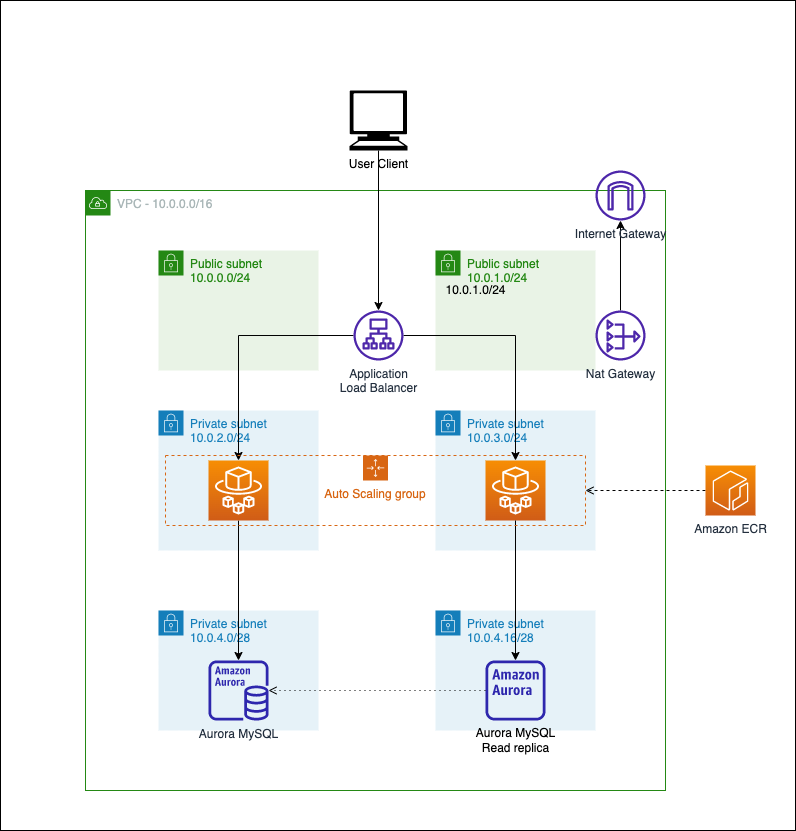

The diagram above was exported from draw.io. Its source (the exported page's mxGraphModel, read from the mxfile embedded in the PNG):
<mxGraphModel dx="1106" dy="997" grid="1" gridSize="10" guides="1" tooltips="1" connect="1" arrows="1" fold="1" page="1" pageScale="1" pageWidth="850" pageHeight="1100" math="0" shadow="0">
  <root>
    <mxCell id="0" />
    <mxCell id="1" parent="0" />
    <mxCell id="KSgABm53q3k702JI5QWs-59" value="" style="rounded=0;whiteSpace=wrap;html=1;" vertex="1" parent="1">
      <mxGeometry x="165" y="190" width="795" height="830" as="geometry" />
    </mxCell>
    <mxCell id="KSgABm53q3k702JI5QWs-4" value="VPC - 10.0.0.0/16" style="points=[[0,0],[0.25,0],[0.5,0],[0.75,0],[1,0],[1,0.25],[1,0.5],[1,0.75],[1,1],[0.75,1],[0.5,1],[0.25,1],[0,1],[0,0.75],[0,0.5],[0,0.25]];outlineConnect=0;gradientColor=none;html=1;whiteSpace=wrap;fontSize=12;fontStyle=0;container=1;pointerEvents=0;collapsible=0;recursiveResize=0;shape=mxgraph.aws4.group;grIcon=mxgraph.aws4.group_vpc;strokeColor=#248814;fillColor=none;verticalAlign=top;align=left;spacingLeft=30;fontColor=#AAB7B8;dashed=0;" vertex="1" parent="1">
      <mxGeometry x="250" y="380" width="580" height="600" as="geometry" />
    </mxCell>
    <mxCell id="KSgABm53q3k702JI5QWs-3" value="Private subnet&lt;br&gt;10.0.4.0/28" style="points=[[0,0],[0.25,0],[0.5,0],[0.75,0],[1,0],[1,0.25],[1,0.5],[1,0.75],[1,1],[0.75,1],[0.5,1],[0.25,1],[0,1],[0,0.75],[0,0.5],[0,0.25]];outlineConnect=0;gradientColor=none;html=1;whiteSpace=wrap;fontSize=12;fontStyle=0;container=1;pointerEvents=0;collapsible=0;recursiveResize=0;shape=mxgraph.aws4.group;grIcon=mxgraph.aws4.group_security_group;grStroke=0;strokeColor=#147EBA;fillColor=#E6F2F8;verticalAlign=top;align=left;spacingLeft=30;fontColor=#147EBA;dashed=0;" vertex="1" parent="KSgABm53q3k702JI5QWs-4">
      <mxGeometry x="73" y="420" width="160" height="120" as="geometry" />
    </mxCell>
    <mxCell id="KSgABm53q3k702JI5QWs-22" value="Aurora MySQL" style="sketch=0;outlineConnect=0;fontColor=#232F3E;gradientColor=none;fillColor=#2E27AD;strokeColor=none;dashed=0;verticalLabelPosition=bottom;verticalAlign=top;align=center;html=1;fontSize=12;fontStyle=0;aspect=fixed;pointerEvents=1;shape=mxgraph.aws4.aurora_instance;" vertex="1" parent="KSgABm53q3k702JI5QWs-3">
      <mxGeometry x="50" y="50" width="60" height="60" as="geometry" />
    </mxCell>
    <mxCell id="KSgABm53q3k702JI5QWs-5" value="Private subnet&lt;br&gt;10.0.4.16/28" style="points=[[0,0],[0.25,0],[0.5,0],[0.75,0],[1,0],[1,0.25],[1,0.5],[1,0.75],[1,1],[0.75,1],[0.5,1],[0.25,1],[0,1],[0,0.75],[0,0.5],[0,0.25]];outlineConnect=0;gradientColor=none;html=1;whiteSpace=wrap;fontSize=12;fontStyle=0;container=1;pointerEvents=0;collapsible=0;recursiveResize=0;shape=mxgraph.aws4.group;grIcon=mxgraph.aws4.group_security_group;grStroke=0;strokeColor=#147EBA;fillColor=#E6F2F8;verticalAlign=top;align=left;spacingLeft=30;fontColor=#147EBA;dashed=0;" vertex="1" parent="KSgABm53q3k702JI5QWs-4">
      <mxGeometry x="350" y="420" width="160" height="120" as="geometry" />
    </mxCell>
    <mxCell id="KSgABm53q3k702JI5QWs-23" value="" style="sketch=0;outlineConnect=0;fontColor=#232F3E;gradientColor=none;fillColor=#2E27AD;strokeColor=none;dashed=0;verticalLabelPosition=bottom;verticalAlign=top;align=center;html=1;fontSize=12;fontStyle=0;aspect=fixed;pointerEvents=1;shape=mxgraph.aws4.aurora_instance_alt;" vertex="1" parent="KSgABm53q3k702JI5QWs-5">
      <mxGeometry x="50" y="50" width="60" height="60" as="geometry" />
    </mxCell>
    <mxCell id="KSgABm53q3k702JI5QWs-6" value="Public subnet&lt;br&gt;10.0.1.0/24" style="points=[[0,0],[0.25,0],[0.5,0],[0.75,0],[1,0],[1,0.25],[1,0.5],[1,0.75],[1,1],[0.75,1],[0.5,1],[0.25,1],[0,1],[0,0.75],[0,0.5],[0,0.25]];outlineConnect=0;gradientColor=none;html=1;whiteSpace=wrap;fontSize=12;fontStyle=0;container=1;pointerEvents=0;collapsible=0;recursiveResize=0;shape=mxgraph.aws4.group;grIcon=mxgraph.aws4.group_security_group;grStroke=0;strokeColor=#248814;fillColor=#E9F3E6;verticalAlign=top;align=left;spacingLeft=30;fontColor=#248814;dashed=0;" vertex="1" parent="KSgABm53q3k702JI5QWs-4">
      <mxGeometry x="350" y="60" width="160" height="120" as="geometry" />
    </mxCell>
    <mxCell id="KSgABm53q3k702JI5QWs-10" value="10.0.1.0/24" style="text;html=1;align=center;verticalAlign=middle;resizable=0;points=[];autosize=1;strokeColor=none;fillColor=none;" vertex="1" parent="KSgABm53q3k702JI5QWs-6">
      <mxGeometry y="30" width="80" height="20" as="geometry" />
    </mxCell>
    <mxCell id="KSgABm53q3k702JI5QWs-7" value="Private subnet&lt;br&gt;10.0.3.0/24" style="points=[[0,0],[0.25,0],[0.5,0],[0.75,0],[1,0],[1,0.25],[1,0.5],[1,0.75],[1,1],[0.75,1],[0.5,1],[0.25,1],[0,1],[0,0.75],[0,0.5],[0,0.25]];outlineConnect=0;gradientColor=none;html=1;whiteSpace=wrap;fontSize=12;fontStyle=0;container=1;pointerEvents=0;collapsible=0;recursiveResize=0;shape=mxgraph.aws4.group;grIcon=mxgraph.aws4.group_security_group;grStroke=0;strokeColor=#147EBA;fillColor=#E6F2F8;verticalAlign=top;align=left;spacingLeft=30;fontColor=#147EBA;dashed=0;" vertex="1" parent="KSgABm53q3k702JI5QWs-4">
      <mxGeometry x="350" y="220" width="160" height="140" as="geometry" />
    </mxCell>
    <mxCell id="KSgABm53q3k702JI5QWs-20" value="" style="sketch=0;points=[[0,0,0],[0.25,0,0],[0.5,0,0],[0.75,0,0],[1,0,0],[0,1,0],[0.25,1,0],[0.5,1,0],[0.75,1,0],[1,1,0],[0,0.25,0],[0,0.5,0],[0,0.75,0],[1,0.25,0],[1,0.5,0],[1,0.75,0]];outlineConnect=0;fontColor=#232F3E;gradientColor=#F78E04;gradientDirection=north;fillColor=#D05C17;strokeColor=#ffffff;dashed=0;verticalLabelPosition=bottom;verticalAlign=top;align=center;html=1;fontSize=12;fontStyle=0;aspect=fixed;shape=mxgraph.aws4.resourceIcon;resIcon=mxgraph.aws4.fargate;" vertex="1" parent="KSgABm53q3k702JI5QWs-7">
      <mxGeometry x="50" y="50" width="60" height="60" as="geometry" />
    </mxCell>
    <mxCell id="KSgABm53q3k702JI5QWs-49" style="edgeStyle=orthogonalEdgeStyle;rounded=0;orthogonalLoop=1;jettySize=auto;html=1;" edge="1" parent="KSgABm53q3k702JI5QWs-4" source="KSgABm53q3k702JI5QWs-17" target="KSgABm53q3k702JI5QWs-18">
      <mxGeometry relative="1" as="geometry" />
    </mxCell>
    <mxCell id="KSgABm53q3k702JI5QWs-17" value="Nat Gateway" style="sketch=0;outlineConnect=0;fontColor=#232F3E;gradientColor=none;fillColor=#4D27AA;strokeColor=none;dashed=0;verticalLabelPosition=bottom;verticalAlign=top;align=center;html=1;fontSize=12;fontStyle=0;aspect=fixed;pointerEvents=1;shape=mxgraph.aws4.nat_gateway;" vertex="1" parent="KSgABm53q3k702JI5QWs-4">
      <mxGeometry x="510" y="120" width="50" height="50" as="geometry" />
    </mxCell>
    <mxCell id="KSgABm53q3k702JI5QWs-26" style="edgeStyle=orthogonalEdgeStyle;rounded=0;orthogonalLoop=1;jettySize=auto;html=1;endArrow=open;endFill=0;dashed=1;dashPattern=1 4;" edge="1" parent="KSgABm53q3k702JI5QWs-4" source="KSgABm53q3k702JI5QWs-23" target="KSgABm53q3k702JI5QWs-22">
      <mxGeometry relative="1" as="geometry" />
    </mxCell>
    <mxCell id="KSgABm53q3k702JI5QWs-25" value="Aurora MySQL&lt;br&gt;Read replica" style="text;html=1;align=center;verticalAlign=middle;resizable=0;points=[];autosize=1;strokeColor=none;fillColor=none;" vertex="1" parent="KSgABm53q3k702JI5QWs-4">
      <mxGeometry x="385" y="535" width="90" height="30" as="geometry" />
    </mxCell>
    <mxCell id="KSgABm53q3k702JI5QWs-18" value="Internet Gateway" style="sketch=0;outlineConnect=0;fontColor=#232F3E;gradientColor=none;fillColor=#4D27AA;strokeColor=none;dashed=0;verticalLabelPosition=bottom;verticalAlign=top;align=center;html=1;fontSize=12;fontStyle=0;aspect=fixed;pointerEvents=1;shape=mxgraph.aws4.internet_gateway;" vertex="1" parent="KSgABm53q3k702JI5QWs-4">
      <mxGeometry x="510" y="-20" width="50" height="50" as="geometry" />
    </mxCell>
    <mxCell id="KSgABm53q3k702JI5QWs-58" style="edgeStyle=orthogonalEdgeStyle;rounded=0;orthogonalLoop=1;jettySize=auto;html=1;" edge="1" parent="KSgABm53q3k702JI5QWs-4" source="KSgABm53q3k702JI5QWs-20" target="KSgABm53q3k702JI5QWs-23">
      <mxGeometry relative="1" as="geometry" />
    </mxCell>
    <mxCell id="KSgABm53q3k702JI5QWs-1" value="Public subnet&lt;br&gt;10.0.0.0/24" style="points=[[0,0],[0.25,0],[0.5,0],[0.75,0],[1,0],[1,0.25],[1,0.5],[1,0.75],[1,1],[0.75,1],[0.5,1],[0.25,1],[0,1],[0,0.75],[0,0.5],[0,0.25]];outlineConnect=0;gradientColor=none;html=1;whiteSpace=wrap;fontSize=12;fontStyle=0;container=1;pointerEvents=0;collapsible=0;recursiveResize=0;shape=mxgraph.aws4.group;grIcon=mxgraph.aws4.group_security_group;grStroke=0;strokeColor=#248814;fillColor=#E9F3E6;verticalAlign=top;align=left;spacingLeft=30;fontColor=#248814;dashed=0;" vertex="1" parent="1">
      <mxGeometry x="323" y="440" width="160" height="120" as="geometry" />
    </mxCell>
    <mxCell id="KSgABm53q3k702JI5QWs-2" value="Private subnet&lt;br&gt;10.0.2.0/24" style="points=[[0,0],[0.25,0],[0.5,0],[0.75,0],[1,0],[1,0.25],[1,0.5],[1,0.75],[1,1],[0.75,1],[0.5,1],[0.25,1],[0,1],[0,0.75],[0,0.5],[0,0.25]];outlineConnect=0;gradientColor=none;html=1;whiteSpace=wrap;fontSize=12;fontStyle=0;container=1;pointerEvents=0;collapsible=0;recursiveResize=0;shape=mxgraph.aws4.group;grIcon=mxgraph.aws4.group_security_group;grStroke=0;strokeColor=#147EBA;fillColor=#E6F2F8;verticalAlign=top;align=left;spacingLeft=30;fontColor=#147EBA;dashed=0;" vertex="1" parent="1">
      <mxGeometry x="323" y="600" width="160" height="140" as="geometry" />
    </mxCell>
    <mxCell id="KSgABm53q3k702JI5QWs-19" value="" style="sketch=0;points=[[0,0,0],[0.25,0,0],[0.5,0,0],[0.75,0,0],[1,0,0],[0,1,0],[0.25,1,0],[0.5,1,0],[0.75,1,0],[1,1,0],[0,0.25,0],[0,0.5,0],[0,0.75,0],[1,0.25,0],[1,0.5,0],[1,0.75,0]];outlineConnect=0;fontColor=#232F3E;gradientColor=#F78E04;gradientDirection=north;fillColor=#D05C17;strokeColor=#ffffff;dashed=0;verticalLabelPosition=bottom;verticalAlign=top;align=center;html=1;fontSize=12;fontStyle=0;aspect=fixed;shape=mxgraph.aws4.resourceIcon;resIcon=mxgraph.aws4.fargate;" vertex="1" parent="KSgABm53q3k702JI5QWs-2">
      <mxGeometry x="50" y="50" width="60" height="60" as="geometry" />
    </mxCell>
    <mxCell id="KSgABm53q3k702JI5QWs-52" style="edgeStyle=orthogonalEdgeStyle;rounded=0;orthogonalLoop=1;jettySize=auto;html=1;" edge="1" parent="1" source="KSgABm53q3k702JI5QWs-50" target="KSgABm53q3k702JI5QWs-19">
      <mxGeometry relative="1" as="geometry">
        <mxPoint x="483" y="525" as="sourcePoint" />
      </mxGeometry>
    </mxCell>
    <mxCell id="KSgABm53q3k702JI5QWs-55" style="edgeStyle=orthogonalEdgeStyle;rounded=0;orthogonalLoop=1;jettySize=auto;html=1;exitX=0.5;exitY=1;exitDx=0;exitDy=0;exitPerimeter=0;" edge="1" parent="1" source="KSgABm53q3k702JI5QWs-67" target="KSgABm53q3k702JI5QWs-50">
      <mxGeometry relative="1" as="geometry">
        <mxPoint x="543" y="318" as="sourcePoint" />
      </mxGeometry>
    </mxCell>
    <mxCell id="KSgABm53q3k702JI5QWs-57" style="edgeStyle=orthogonalEdgeStyle;rounded=0;orthogonalLoop=1;jettySize=auto;html=1;" edge="1" parent="1" source="KSgABm53q3k702JI5QWs-19" target="KSgABm53q3k702JI5QWs-22">
      <mxGeometry relative="1" as="geometry" />
    </mxCell>
    <mxCell id="KSgABm53q3k702JI5QWs-63" value="Auto Scaling group" style="points=[[0,0],[0.25,0],[0.5,0],[0.75,0],[1,0],[1,0.25],[1,0.5],[1,0.75],[1,1],[0.75,1],[0.5,1],[0.25,1],[0,1],[0,0.75],[0,0.5],[0,0.25]];outlineConnect=0;gradientColor=none;html=1;whiteSpace=wrap;fontSize=12;fontStyle=0;container=1;pointerEvents=0;collapsible=0;recursiveResize=0;shape=mxgraph.aws4.groupCenter;grIcon=mxgraph.aws4.group_auto_scaling_group;grStroke=1;strokeColor=#D86613;fillColor=none;verticalAlign=top;align=center;fontColor=#D86613;dashed=1;spacingTop=25;" vertex="1" parent="1">
      <mxGeometry x="330" y="645" width="420" height="70" as="geometry" />
    </mxCell>
    <mxCell id="KSgABm53q3k702JI5QWs-53" style="edgeStyle=orthogonalEdgeStyle;rounded=0;orthogonalLoop=1;jettySize=auto;html=1;" edge="1" parent="1" source="KSgABm53q3k702JI5QWs-50" target="KSgABm53q3k702JI5QWs-20">
      <mxGeometry relative="1" as="geometry">
        <mxPoint x="680" y="539.9994318310946" as="sourcePoint" />
      </mxGeometry>
    </mxCell>
    <mxCell id="KSgABm53q3k702JI5QWs-50" value="Application&lt;br&gt;Load Balancer" style="sketch=0;outlineConnect=0;fontColor=#232F3E;gradientColor=none;fillColor=#4D27AA;strokeColor=none;dashed=0;verticalLabelPosition=bottom;verticalAlign=top;align=center;html=1;fontSize=12;fontStyle=0;aspect=fixed;pointerEvents=1;shape=mxgraph.aws4.application_load_balancer;" vertex="1" parent="1">
      <mxGeometry x="518" y="500" width="50" height="50" as="geometry" />
    </mxCell>
    <mxCell id="KSgABm53q3k702JI5QWs-66" style="edgeStyle=orthogonalEdgeStyle;rounded=0;orthogonalLoop=1;jettySize=auto;html=1;entryX=1;entryY=0.5;entryDx=0;entryDy=0;endArrow=open;endFill=0;dashed=1;" edge="1" parent="1" source="KSgABm53q3k702JI5QWs-65" target="KSgABm53q3k702JI5QWs-63">
      <mxGeometry relative="1" as="geometry" />
    </mxCell>
    <mxCell id="KSgABm53q3k702JI5QWs-65" value="Amazon ECR" style="sketch=0;points=[[0,0,0],[0.25,0,0],[0.5,0,0],[0.75,0,0],[1,0,0],[0,1,0],[0.25,1,0],[0.5,1,0],[0.75,1,0],[1,1,0],[0,0.25,0],[0,0.5,0],[0,0.75,0],[1,0.25,0],[1,0.5,0],[1,0.75,0]];outlineConnect=0;fontColor=#232F3E;gradientColor=#F78E04;gradientDirection=north;fillColor=#D05C17;strokeColor=#ffffff;dashed=0;verticalLabelPosition=bottom;verticalAlign=top;align=center;html=1;fontSize=12;fontStyle=0;aspect=fixed;shape=mxgraph.aws4.resourceIcon;resIcon=mxgraph.aws4.ecr;" vertex="1" parent="1">
      <mxGeometry x="870" y="655" width="50" height="50" as="geometry" />
    </mxCell>
    <mxCell id="KSgABm53q3k702JI5QWs-67" value="User Client" style="shape=mxgraph.signs.tech.computer;html=1;pointerEvents=1;fillColor=#000000;strokeColor=none;verticalLabelPosition=bottom;verticalAlign=top;align=center;" vertex="1" parent="1">
      <mxGeometry x="514" y="280" width="58" height="60" as="geometry" />
    </mxCell>
  </root>
</mxGraphModel>